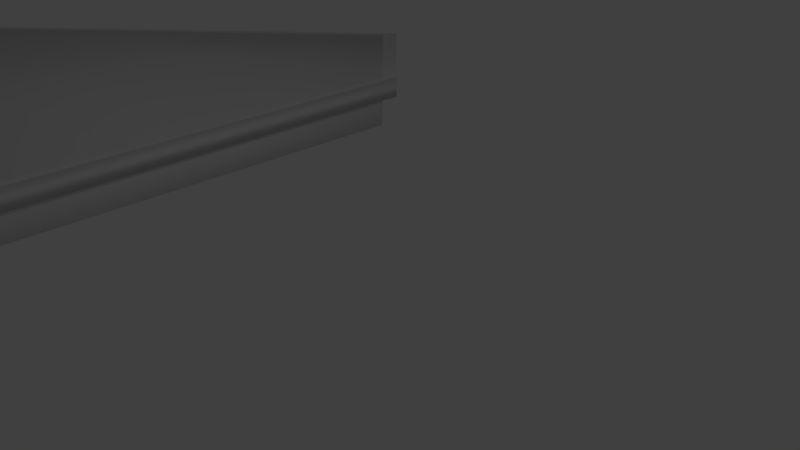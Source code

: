 # Source: ArrowButtonWithHighlight.blend  (saved by Blender 2.79.0; exported with 4.5.12 LTS)
import bpy
from mathutils import Matrix  # noqa: F401  (used for matrix-valued properties, if any)

bpy.ops.wm.read_factory_settings(use_empty=True)
scene = bpy.context.scene
scene.name = 'Scene'

# ---- collections
col_collection_1 = bpy.data.collections.new('Collection 1'); scene.collection.children.link(col_collection_1)

# ---- materials (node trees are filled in below, after node groups)
mat_color_3888547 = bpy.data.materials.new('color_3888547')
mat_color_3888547.alpha_threshold = 0.0
mat_color_3888547.use_transparent_shadow = False
mat_color_3888547.roughness = 0.5

# ---- material node trees

# ---- world
world_world = bpy.data.worlds.new('World'); scene.world = world_world
world_world.color = (0.05088, 0.05088, 0.05088)
world_world.use_sun_shadow = False
world_world.sun_shadow_jitter_overblur = 0.0
world_world.cycles.sampling_method = 'MANUAL'

# ---- cameras
cam_camera = bpy.data.cameras.new('Camera')
cam_camera.clip_end = 100.0
cam_camera.lens = 35.0
cam_camera.sensor_width = 32.0
cam_camera.sensor_height = 18.0
cam_camera.ortho_scale = 7.314
cam_camera.dof.focus_distance = 0.0
cam_camera.dof.aperture_fstop = 128.0

# ---- lights
light_lamp = bpy.data.lights.new('Lamp', 'POINT')
light_lamp.transmission_factor = 0.0
light_lamp.cutoff_distance = 30.0
light_lamp.energy = 100.0
light_lamp.shadow_buffer_clip_start = 1.001
light_lamp.shadow_soft_size = 0.1
light_lamp.shadow_maximum_resolution = 0.006
light_lamp.use_absolute_resolution = True

# ---- meshes
me_group_0_3888547_007 = bpy.data.meshes.new('group_0_3888547.007')
me_group_0_3888547_007.from_pydata([(3.69, 4.773, 0.5), (1.278, 7.023, 0.5), (-6.31, -0.05702, 0.5), (1.108, -6.977, -0.5), (-6.31, -0.05702, -0.5), (3.69, -4.568, -0.5), (3.69, -4.568, 0.5), (1.108, -6.977, 0.5), (1.278, 7.023, -0.5), (3.69, 4.773, -0.5), (3.338, 4.319, 0.5), (3.338, -2.725, 0.5), (3.338, 4.319, -0.5), (3.338, 2.91, -0.5), (1.002, -6.313, -0.5), (-0.1163, -5.269, -0.5), (1.002, -6.313, 0.5), (-4.591, -1.095, 0.5), (-5.709, -0.05159, 0.5), (-5.135, -0.5871, 0.5), (-5.709, -0.05159, -0.5), (-5.135, -0.5871, -0.5), (2.949, -4.496, -0.5), (1.392, -5.949, 0.5), (3.338, -4.133, 0.5), (3.139, -4.32, 0.5), (3.338, -4.133, -0.5), (3.139, -4.32, -0.5), (1.157, 6.354, -0.5), (1.52, 6.015, -0.5), (1.157, 6.354, 0.5), (2.975, 4.658, 0.5), (-4.565, 1.016, -0.5), (0.01234, 5.286, 0.5), (3.137, 4.506, -0.5), (3.137, 4.506, 0.5), (-5.076, 0.5391, -0.5), (-5.076, 0.5391, 0.5)], [], [(0, 1, 2, 37, 33, 30, 31, 35), (3, 4, 21, 15, 14, 22, 27, 5), (0, 35, 10, 11, 24, 25, 6), (7, 6, 25, 23, 16, 17, 19, 2), (5, 6, 7), (5, 7, 3), (4, 8, 9, 34, 29, 28, 32, 36), (5, 27, 26, 13, 12, 34, 9), (3, 7, 2), (3, 2, 4), (1, 8, 4), (1, 4, 2), (9, 0, 6), (9, 6, 5), (8, 1, 0), (8, 0, 9), (14, 16, 23, 22), (15, 17, 16, 14), (33, 32, 28, 30), (20, 18, 19, 17, 15, 21), (12, 10, 35, 31, 29, 34), (18, 20, 36, 32, 33, 37), (29, 31, 30, 28), (26, 24, 11, 13), (13, 11, 10, 12), (22, 23, 25, 24, 26, 27), (20, 21, 4, 36), (2, 19, 18, 37)])
me_group_0_3888547_007.polygons.foreach_set('use_smooth', [True] * 28)
me_group_0_3888547_007.materials.append(mat_color_3888547)
me_group_0_3888547_007.use_remesh_preserve_volume = False
me_group_0_3888547_007.use_remesh_preserve_attributes = False
me_group_0_3888547_007.use_mirror_vertex_groups = False
me_group_0_3888547_007.update()
me_group_0_3888547 = bpy.data.meshes.new('group_0_3888547')
me_group_0_3888547.from_pydata([(3.69, 4.773, 0.5), (1.278, 7.023, 0.5), (-6.31, -0.05702, 0.5), (1.108, -6.977, -0.5), (-6.31, -0.05702, -0.5), (3.69, -4.568, -0.5), (3.69, -4.568, 0.5), (1.108, -6.977, 0.5), (1.278, 7.023, -0.5), (3.69, 4.773, -0.5)], [], [(0, 1, 2), (3, 4, 5), (0, 2, 6), (7, 6, 2), (5, 6, 7), (5, 7, 3), (4, 8, 9), (5, 4, 9), (3, 7, 2), (3, 2, 4), (1, 8, 4), (1, 4, 2), (9, 0, 6), (9, 6, 5), (8, 1, 0), (8, 0, 9)])
me_group_0_3888547.polygons.foreach_set('use_smooth', [True] * 16)
me_group_0_3888547.materials.append(mat_color_3888547)
me_group_0_3888547.use_remesh_preserve_volume = False
me_group_0_3888547.use_remesh_preserve_attributes = False
me_group_0_3888547.use_mirror_vertex_groups = False
me_group_0_3888547.update()

# ---- objects
ob_group_0_3888547_001 = bpy.data.objects.new('group_0_3888547.001', me_group_0_3888547_007)
ob_group_0_3888547 = bpy.data.objects.new('group_0_3888547', me_group_0_3888547)
ob_lamp = bpy.data.objects.new('Lamp', light_lamp)
ob_camera = bpy.data.objects.new('Camera', cam_camera)

# ---- transforms, parenting, visibility, modifiers, constraints
ob_group_0_3888547_001.location = (-8.69, -0.02298, 0.03779)
ob_group_0_3888547_001.scale = (1.05, 1.05, 0.4)
ob_group_0_3888547_001.lineart.crease_threshold = 0.0
ob_group_0_3888547.location = (-8.69, -0.02298, -0.25)
ob_group_0_3888547.lineart.crease_threshold = 0.0
ob_lamp.location = (4.076, 1.005, 5.904)
ob_lamp.rotation_euler = (0.6503, 0.05522, 1.866)
ob_lamp.lock_rotations_4d = False
ob_lamp.empty_display_type = 'ARROWS'
ob_lamp.color = (0.0, 0.0, 0.0, 0.0)
ob_lamp.lineart.crease_threshold = 0.0
ob_camera.location = (7.481, -6.508, 5.344)
ob_camera.rotation_euler = (1.109, 0.0, 0.8149)
ob_camera.lock_rotations_4d = False
ob_camera.empty_display_type = 'ARROWS'
ob_camera.color = (0.0, 0.0, 0.0, 0.0)
ob_camera.display_type = 'WIRE'
ob_camera.lineart.crease_threshold = 0.0

# ---- collection membership
col_collection_1.objects.link(ob_group_0_3888547_001)
col_collection_1.objects.link(ob_group_0_3888547)
col_collection_1.objects.link(ob_lamp)
col_collection_1.objects.link(ob_camera)

# ---- scene / render settings (as saved in the file)
scene.camera = ob_camera
scene.frame_start = 1; scene.frame_end = 250; scene.frame_set(18)
scene.render.engine = 'BLENDER_EEVEE_NEXT'
scene.render.resolution_percentage = 50
scene.render.dither_intensity = 0.0
scene.cycles.use_denoising = False
scene.cycles.samples = 128
scene.cycles.sampling_pattern = 'TABULATED_SOBOL'
scene.cycles.use_adaptive_sampling = False
scene.cycles.use_light_tree = False
scene.cycles.blur_glossy = 0.0
scene.cycles.sample_clamp_indirect = 0.0
scene.view_settings.view_transform = 'Standard'
bpy.context.view_layer.update()
